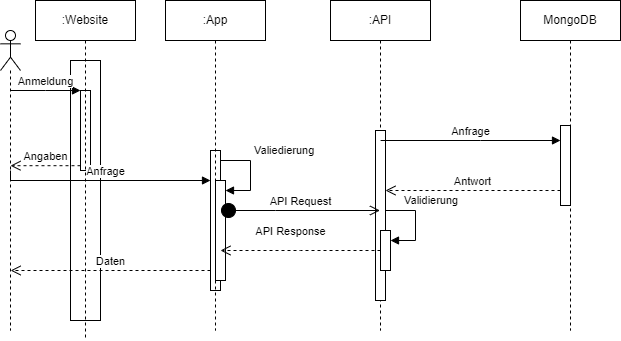

The diagram above was exported from draw.io. Its source (the exported page's mxGraphModel, read from the mxfile embedded in the PNG):
<mxGraphModel dx="830" dy="446" grid="1" gridSize="10" guides="1" tooltips="1" connect="1" arrows="1" fold="1" page="1" pageScale="1" pageWidth="827" pageHeight="1169" math="0" shadow="0">
  <root>
    <mxCell id="0" />
    <mxCell id="1" parent="0" />
    <mxCell id="YeOS9kRUbZBOEGa2pp8z-2" value="" style="shape=umlLifeline;perimeter=lifelinePerimeter;whiteSpace=wrap;html=1;container=1;dropTarget=0;collapsible=0;recursiveResize=0;outlineConnect=0;portConstraint=eastwest;newEdgeStyle={&quot;edgeStyle&quot;:&quot;elbowEdgeStyle&quot;,&quot;elbow&quot;:&quot;vertical&quot;,&quot;curved&quot;:0,&quot;rounded&quot;:0};participant=umlActor;" vertex="1" parent="1">
      <mxGeometry x="60" y="250" width="20" height="300" as="geometry" />
    </mxCell>
    <mxCell id="YeOS9kRUbZBOEGa2pp8z-7" value="" style="html=1;points=[];perimeter=orthogonalPerimeter;outlineConnect=0;targetShapes=umlLifeline;portConstraint=eastwest;newEdgeStyle={&quot;edgeStyle&quot;:&quot;elbowEdgeStyle&quot;,&quot;elbow&quot;:&quot;vertical&quot;,&quot;curved&quot;:0,&quot;rounded&quot;:0};" vertex="1" parent="1">
      <mxGeometry x="130" y="280" width="30" height="260" as="geometry" />
    </mxCell>
    <mxCell id="YeOS9kRUbZBOEGa2pp8z-4" value="" style="html=1;points=[];perimeter=orthogonalPerimeter;outlineConnect=0;targetShapes=umlLifeline;portConstraint=eastwest;newEdgeStyle={&quot;edgeStyle&quot;:&quot;elbowEdgeStyle&quot;,&quot;elbow&quot;:&quot;vertical&quot;,&quot;curved&quot;:0,&quot;rounded&quot;:0};" vertex="1" parent="1">
      <mxGeometry x="140" y="310" width="10" height="80" as="geometry" />
    </mxCell>
    <mxCell id="YeOS9kRUbZBOEGa2pp8z-5" value="Anmeldung" style="html=1;verticalAlign=bottom;endArrow=block;edgeStyle=elbowEdgeStyle;elbow=vertical;curved=0;rounded=0;" edge="1" target="YeOS9kRUbZBOEGa2pp8z-4" parent="1">
      <mxGeometry relative="1" as="geometry">
        <mxPoint x="70" y="310" as="sourcePoint" />
        <mxPoint as="offset" />
      </mxGeometry>
    </mxCell>
    <mxCell id="YeOS9kRUbZBOEGa2pp8z-6" value="Angaben" style="html=1;verticalAlign=bottom;endArrow=open;dashed=1;endSize=8;edgeStyle=elbowEdgeStyle;elbow=vertical;curved=0;rounded=0;" edge="1" source="YeOS9kRUbZBOEGa2pp8z-4" parent="1">
      <mxGeometry relative="1" as="geometry">
        <mxPoint x="70" y="385" as="targetPoint" />
      </mxGeometry>
    </mxCell>
    <mxCell id="YeOS9kRUbZBOEGa2pp8z-8" value=":Website" style="shape=umlLifeline;perimeter=lifelinePerimeter;whiteSpace=wrap;html=1;container=1;dropTarget=0;collapsible=0;recursiveResize=0;outlineConnect=0;portConstraint=eastwest;newEdgeStyle={&quot;edgeStyle&quot;:&quot;elbowEdgeStyle&quot;,&quot;elbow&quot;:&quot;vertical&quot;,&quot;curved&quot;:0,&quot;rounded&quot;:0};" vertex="1" parent="1">
      <mxGeometry x="95" y="220" width="100" height="340" as="geometry" />
    </mxCell>
    <mxCell id="YeOS9kRUbZBOEGa2pp8z-12" value="" style="html=1;points=[];perimeter=orthogonalPerimeter;outlineConnect=0;targetShapes=umlLifeline;portConstraint=eastwest;newEdgeStyle={&quot;edgeStyle&quot;:&quot;elbowEdgeStyle&quot;,&quot;elbow&quot;:&quot;vertical&quot;,&quot;curved&quot;:0,&quot;rounded&quot;:0};" vertex="1" parent="1">
      <mxGeometry x="270" y="370" width="10" height="140" as="geometry" />
    </mxCell>
    <mxCell id="YeOS9kRUbZBOEGa2pp8z-13" value="Anfrage" style="html=1;verticalAlign=bottom;endArrow=block;edgeStyle=elbowEdgeStyle;elbow=vertical;curved=0;rounded=0;" edge="1" target="YeOS9kRUbZBOEGa2pp8z-12" parent="1">
      <mxGeometry relative="1" as="geometry">
        <mxPoint x="70" y="390" as="sourcePoint" />
        <Array as="points">
          <mxPoint x="220" y="400" />
        </Array>
      </mxGeometry>
    </mxCell>
    <mxCell id="YeOS9kRUbZBOEGa2pp8z-14" value="Daten" style="html=1;verticalAlign=bottom;endArrow=open;dashed=1;endSize=8;edgeStyle=elbowEdgeStyle;elbow=vertical;curved=0;rounded=0;" edge="1" source="YeOS9kRUbZBOEGa2pp8z-12" parent="1" target="YeOS9kRUbZBOEGa2pp8z-2">
      <mxGeometry x="0.0005" relative="1" as="geometry">
        <mxPoint x="60" y="560" as="targetPoint" />
        <Array as="points">
          <mxPoint x="200" y="490" />
        </Array>
        <mxPoint as="offset" />
      </mxGeometry>
    </mxCell>
    <mxCell id="YeOS9kRUbZBOEGa2pp8z-15" value=":App" style="shape=umlLifeline;perimeter=lifelinePerimeter;whiteSpace=wrap;html=1;container=1;dropTarget=0;collapsible=0;recursiveResize=0;outlineConnect=0;portConstraint=eastwest;newEdgeStyle={&quot;edgeStyle&quot;:&quot;elbowEdgeStyle&quot;,&quot;elbow&quot;:&quot;vertical&quot;,&quot;curved&quot;:0,&quot;rounded&quot;:0};" vertex="1" parent="1">
      <mxGeometry x="225" y="220" width="100" height="330" as="geometry" />
    </mxCell>
    <mxCell id="YeOS9kRUbZBOEGa2pp8z-17" value="" style="html=1;points=[];perimeter=orthogonalPerimeter;outlineConnect=0;targetShapes=umlLifeline;portConstraint=eastwest;newEdgeStyle={&quot;edgeStyle&quot;:&quot;elbowEdgeStyle&quot;,&quot;elbow&quot;:&quot;vertical&quot;,&quot;curved&quot;:0,&quot;rounded&quot;:0};" vertex="1" parent="YeOS9kRUbZBOEGa2pp8z-15">
      <mxGeometry x="50" y="180" width="10" height="100" as="geometry" />
    </mxCell>
    <mxCell id="YeOS9kRUbZBOEGa2pp8z-18" value="Valiedierung" style="html=1;align=left;spacingLeft=2;endArrow=block;rounded=0;edgeStyle=orthogonalEdgeStyle;curved=0;rounded=0;" edge="1" target="YeOS9kRUbZBOEGa2pp8z-17" parent="YeOS9kRUbZBOEGa2pp8z-15">
      <mxGeometry x="-0.2941" y="-10" relative="1" as="geometry">
        <mxPoint x="55" y="160" as="sourcePoint" />
        <Array as="points">
          <mxPoint x="85" y="190" />
        </Array>
        <mxPoint x="10" y="-10" as="offset" />
      </mxGeometry>
    </mxCell>
    <mxCell id="YeOS9kRUbZBOEGa2pp8z-19" value=":API" style="shape=umlLifeline;perimeter=lifelinePerimeter;whiteSpace=wrap;html=1;container=1;dropTarget=0;collapsible=0;recursiveResize=0;outlineConnect=0;portConstraint=eastwest;newEdgeStyle={&quot;edgeStyle&quot;:&quot;elbowEdgeStyle&quot;,&quot;elbow&quot;:&quot;vertical&quot;,&quot;curved&quot;:0,&quot;rounded&quot;:0};" vertex="1" parent="1">
      <mxGeometry x="390" y="220" width="100" height="330" as="geometry" />
    </mxCell>
    <mxCell id="YeOS9kRUbZBOEGa2pp8z-20" value="" style="html=1;points=[];perimeter=orthogonalPerimeter;outlineConnect=0;targetShapes=umlLifeline;portConstraint=eastwest;newEdgeStyle={&quot;edgeStyle&quot;:&quot;elbowEdgeStyle&quot;,&quot;elbow&quot;:&quot;vertical&quot;,&quot;curved&quot;:0,&quot;rounded&quot;:0};" vertex="1" parent="YeOS9kRUbZBOEGa2pp8z-19">
      <mxGeometry x="45" y="130" width="10" height="170" as="geometry" />
    </mxCell>
    <mxCell id="YeOS9kRUbZBOEGa2pp8z-22" value="" style="html=1;points=[];perimeter=orthogonalPerimeter;outlineConnect=0;targetShapes=umlLifeline;portConstraint=eastwest;newEdgeStyle={&quot;edgeStyle&quot;:&quot;elbowEdgeStyle&quot;,&quot;elbow&quot;:&quot;vertical&quot;,&quot;curved&quot;:0,&quot;rounded&quot;:0};" vertex="1" parent="YeOS9kRUbZBOEGa2pp8z-19">
      <mxGeometry x="50" y="230" width="10" height="40" as="geometry" />
    </mxCell>
    <mxCell id="YeOS9kRUbZBOEGa2pp8z-23" value="Validierung" style="html=1;align=left;spacingLeft=2;endArrow=block;rounded=0;edgeStyle=orthogonalEdgeStyle;curved=0;rounded=0;" edge="1" target="YeOS9kRUbZBOEGa2pp8z-22" parent="YeOS9kRUbZBOEGa2pp8z-19">
      <mxGeometry x="-0.6471" y="10" relative="1" as="geometry">
        <mxPoint x="55" y="210" as="sourcePoint" />
        <Array as="points">
          <mxPoint x="85" y="240" />
        </Array>
        <mxPoint as="offset" />
      </mxGeometry>
    </mxCell>
    <mxCell id="YeOS9kRUbZBOEGa2pp8z-21" value="API Request" style="html=1;verticalAlign=bottom;startArrow=circle;startFill=1;endArrow=open;startSize=6;endSize=8;edgeStyle=elbowEdgeStyle;elbow=vertical;curved=0;rounded=0;" edge="1" parent="1" target="YeOS9kRUbZBOEGa2pp8z-19">
      <mxGeometry width="80" relative="1" as="geometry">
        <mxPoint x="280" y="430" as="sourcePoint" />
        <mxPoint x="360" y="430" as="targetPoint" />
      </mxGeometry>
    </mxCell>
    <mxCell id="YeOS9kRUbZBOEGa2pp8z-24" value="API Response" style="html=1;verticalAlign=bottom;endArrow=open;dashed=1;endSize=8;edgeStyle=elbowEdgeStyle;elbow=vertical;curved=0;rounded=0;" edge="1" parent="1">
      <mxGeometry x="0.125" y="-10" relative="1" as="geometry">
        <mxPoint x="440" y="470" as="sourcePoint" />
        <mxPoint x="280" y="470" as="targetPoint" />
        <mxPoint as="offset" />
      </mxGeometry>
    </mxCell>
    <mxCell id="YeOS9kRUbZBOEGa2pp8z-25" value="MongoDB" style="shape=umlLifeline;perimeter=lifelinePerimeter;whiteSpace=wrap;html=1;container=1;dropTarget=0;collapsible=0;recursiveResize=0;outlineConnect=0;portConstraint=eastwest;newEdgeStyle={&quot;edgeStyle&quot;:&quot;elbowEdgeStyle&quot;,&quot;elbow&quot;:&quot;vertical&quot;,&quot;curved&quot;:0,&quot;rounded&quot;:0};" vertex="1" parent="1">
      <mxGeometry x="580" y="220" width="100" height="330" as="geometry" />
    </mxCell>
    <mxCell id="YeOS9kRUbZBOEGa2pp8z-26" value="" style="html=1;points=[];perimeter=orthogonalPerimeter;outlineConnect=0;targetShapes=umlLifeline;portConstraint=eastwest;newEdgeStyle={&quot;edgeStyle&quot;:&quot;elbowEdgeStyle&quot;,&quot;elbow&quot;:&quot;vertical&quot;,&quot;curved&quot;:0,&quot;rounded&quot;:0};" vertex="1" parent="YeOS9kRUbZBOEGa2pp8z-25">
      <mxGeometry x="40" y="125" width="10" height="80" as="geometry" />
    </mxCell>
    <mxCell id="YeOS9kRUbZBOEGa2pp8z-28" value="Antwort" style="html=1;verticalAlign=bottom;endArrow=open;dashed=1;endSize=8;edgeStyle=elbowEdgeStyle;elbow=vertical;curved=0;rounded=0;" edge="1" source="YeOS9kRUbZBOEGa2pp8z-26" parent="1" target="YeOS9kRUbZBOEGa2pp8z-20">
      <mxGeometry relative="1" as="geometry">
        <mxPoint x="550" y="420" as="targetPoint" />
        <Array as="points">
          <mxPoint x="533" y="410" />
        </Array>
      </mxGeometry>
    </mxCell>
    <mxCell id="YeOS9kRUbZBOEGa2pp8z-27" value="Anfrage" style="html=1;verticalAlign=bottom;endArrow=block;edgeStyle=elbowEdgeStyle;elbow=vertical;curved=0;rounded=0;" edge="1" target="YeOS9kRUbZBOEGa2pp8z-26" parent="1" source="YeOS9kRUbZBOEGa2pp8z-19">
      <mxGeometry x="0.0006" relative="1" as="geometry">
        <mxPoint x="550" y="345" as="sourcePoint" />
        <Array as="points">
          <mxPoint x="540" y="360" />
          <mxPoint x="570" y="345" />
        </Array>
        <mxPoint as="offset" />
      </mxGeometry>
    </mxCell>
  </root>
</mxGraphModel>